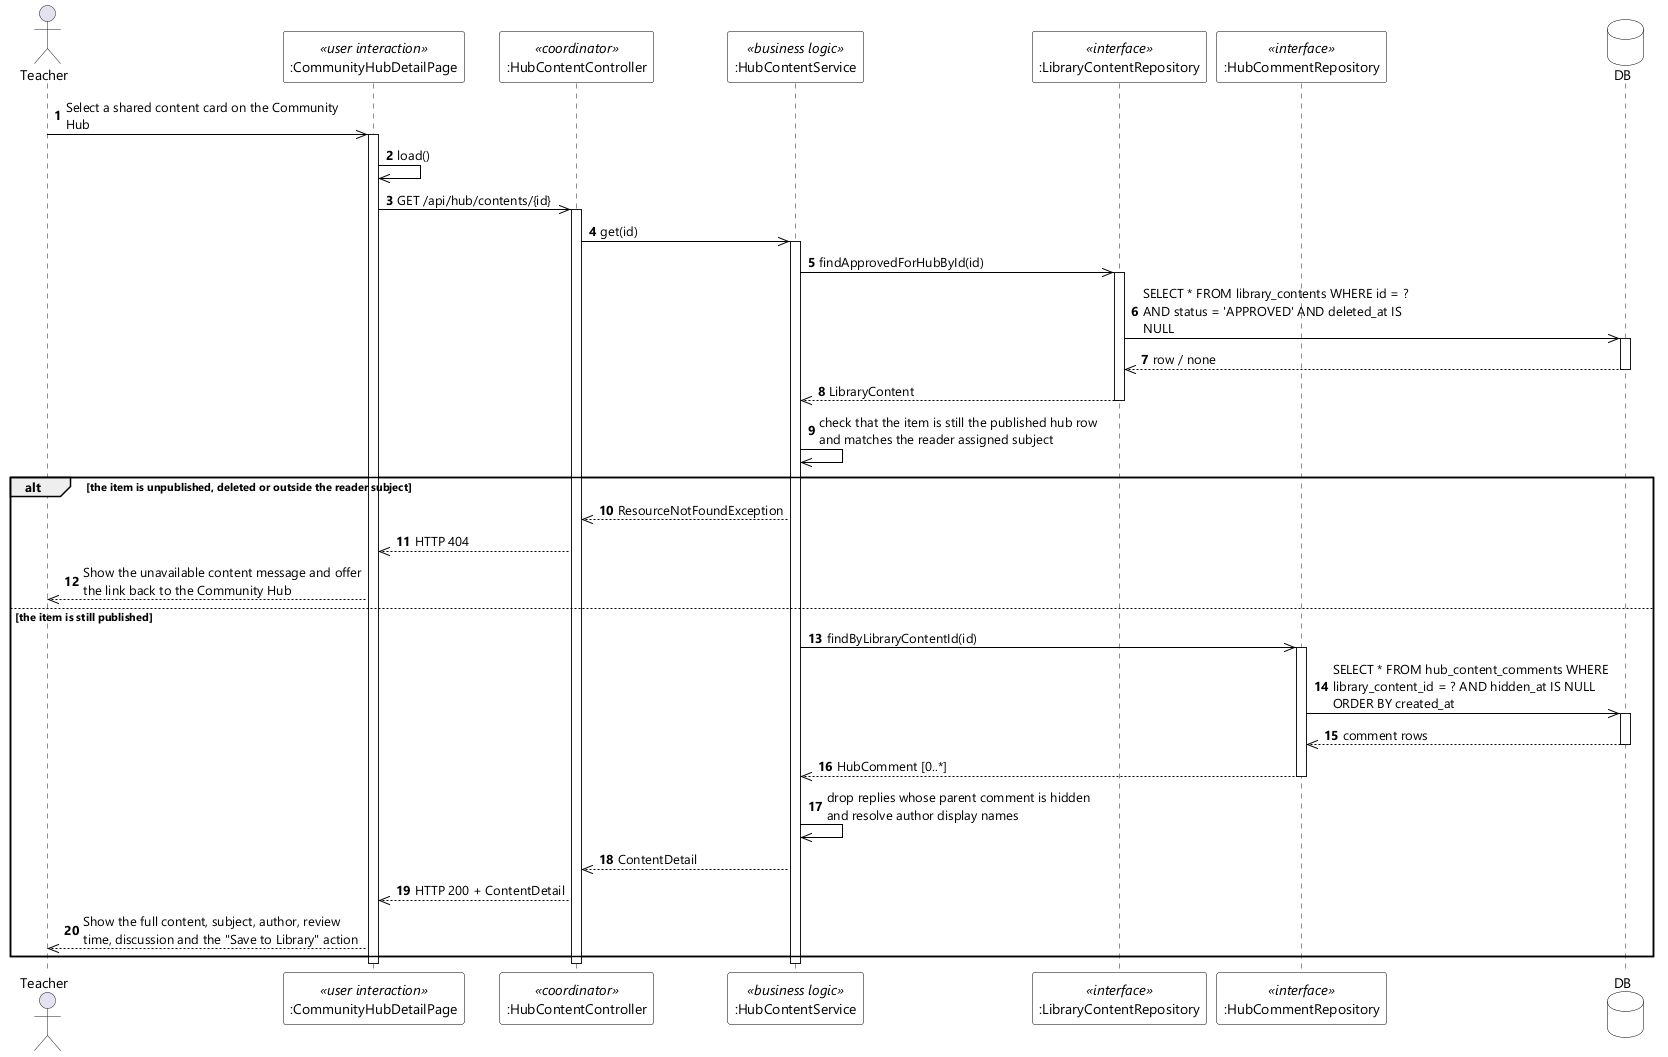

The diagram above was rendered by PlantUML. Its source (embedded in the PNG):
@startuml UC-62 View Public Content Detail - Sequence Diagram (stereo)
skinparamlocked dpi 96
skinparam defaultFontName "Segoe UI"
skinparam shadowing false
skinparam ParticipantBackgroundColor #FFFFFF
skinparam ParticipantBorderColor #000000
skinparam DatabaseBackgroundColor #FFFFFF
skinparam DatabaseBorderColor #000000
skinparam ArrowColor #000000
skinparam sequenceMessageAlign left
skinparam maxMessageSize 280

actor Teacher
participant ":CommunityHubDetailPage" as UI <<user interaction>>
participant ":HubContentController" as CTL <<coordinator>>
participant ":HubContentService" as SVC <<business logic>>
participant ":LibraryContentRepository" as CONTENTS <<interface>>
participant ":HubCommentRepository" as COMMENTS <<interface>>
database DB

autonumber
Teacher ->> UI : Select a shared content card on the Community Hub
activate UI
UI ->> UI : load()
UI ->> CTL : GET /api/hub/contents/{id}
activate CTL
CTL ->> SVC : get(id)
activate SVC
SVC ->> CONTENTS : findApprovedForHubById(id)
activate CONTENTS
CONTENTS ->> DB : SELECT * FROM library_contents WHERE id = ? AND status = 'APPROVED' AND deleted_at IS NULL
activate DB
DB -->> CONTENTS : row / none
deactivate DB
CONTENTS -->> SVC : LibraryContent
deactivate CONTENTS
SVC ->> SVC : check that the item is still the published hub row and matches the reader assigned subject

alt the item is unpublished, deleted or outside the reader subject
  SVC -->> CTL : ResourceNotFoundException
  CTL -->> UI : HTTP 404
  UI -->> Teacher : Show the unavailable content message and offer the link back to the Community Hub
else the item is still published
  SVC ->> COMMENTS : findByLibraryContentId(id)
  activate COMMENTS
  COMMENTS ->> DB : SELECT * FROM hub_content_comments WHERE library_content_id = ? AND hidden_at IS NULL ORDER BY created_at
  activate DB
  DB -->> COMMENTS : comment rows
  deactivate DB
  COMMENTS -->> SVC : HubComment [0..*]
  deactivate COMMENTS
  SVC ->> SVC : drop replies whose parent comment is hidden and resolve author display names
  SVC -->> CTL : ContentDetail
  CTL -->> UI : HTTP 200 + ContentDetail
  UI -->> Teacher : Show the full content, subject, author, review time, discussion and the "Save to Library" action
end
deactivate SVC
deactivate CTL
deactivate UI
@enduml